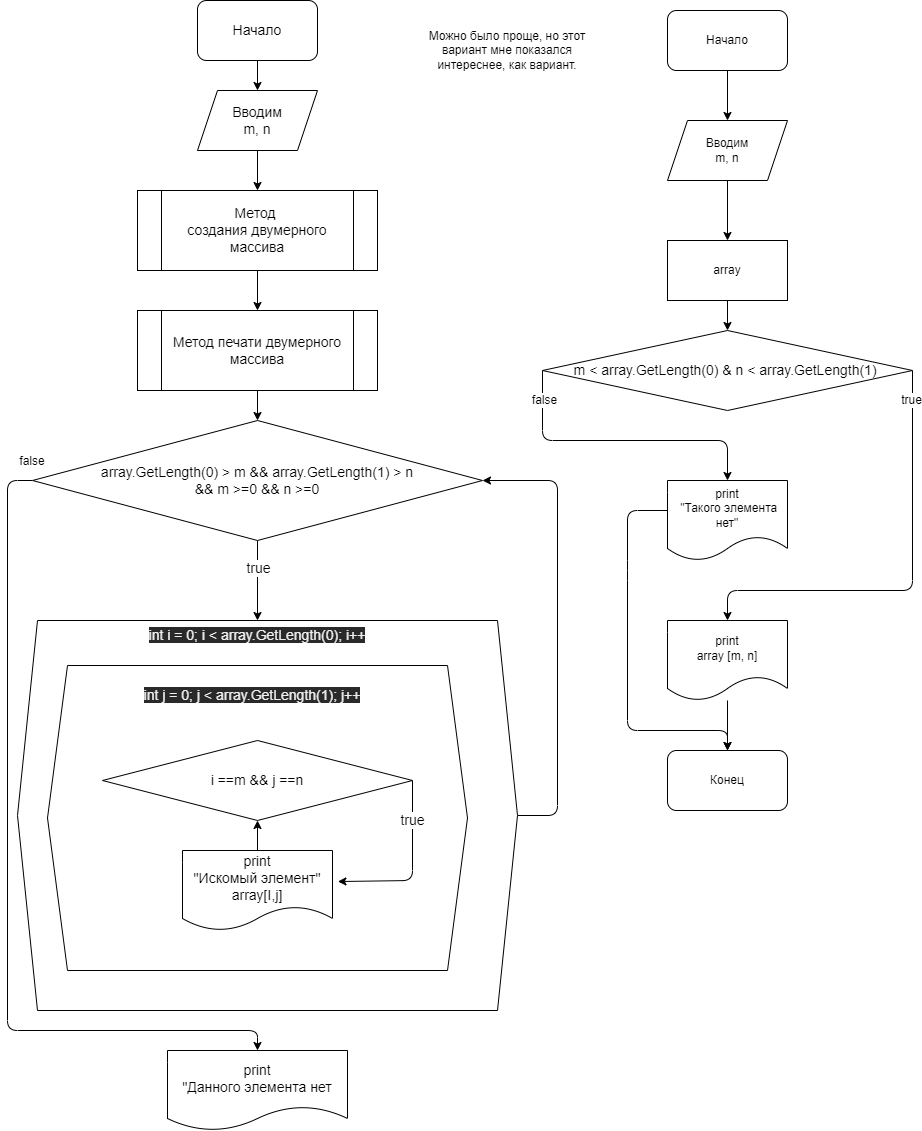

The diagram above was exported from draw.io. Its source (the exported page's mxGraphModel, read from the mxfile embedded in the PNG):
<mxGraphModel dx="1159" dy="557" grid="1" gridSize="10" guides="1" tooltips="1" connect="1" arrows="1" fold="1" page="1" pageScale="1" pageWidth="827" pageHeight="1169" math="0" shadow="0">
  <root>
    <mxCell id="0" />
    <mxCell id="1" parent="0" />
    <mxCell id="61" style="edgeStyle=none;html=1;exitX=1;exitY=0.5;exitDx=0;exitDy=0;entryX=1;entryY=0.5;entryDx=0;entryDy=0;fontSize=14;" parent="1" source="34" target="40" edge="1">
      <mxGeometry relative="1" as="geometry">
        <Array as="points">
          <mxPoint x="560" y="825" />
          <mxPoint x="560" y="490" />
        </Array>
      </mxGeometry>
    </mxCell>
    <mxCell id="34" value="" style="shape=hexagon;perimeter=hexagonPerimeter2;whiteSpace=wrap;html=1;fixedSize=1;fontSize=14;" parent="1" vertex="1">
      <mxGeometry x="20" y="630" width="500" height="390" as="geometry" />
    </mxCell>
    <mxCell id="54" value="" style="edgeStyle=none;html=1;fontSize=14;" parent="1" source="2" target="3" edge="1">
      <mxGeometry relative="1" as="geometry" />
    </mxCell>
    <mxCell id="2" value="&lt;font style=&quot;font-size: 14px&quot;&gt;Начало&lt;/font&gt;" style="rounded=1;whiteSpace=wrap;html=1;" parent="1" vertex="1">
      <mxGeometry x="200" y="10" width="120" height="60" as="geometry" />
    </mxCell>
    <mxCell id="55" value="" style="edgeStyle=none;html=1;fontSize=14;" parent="1" source="3" target="53" edge="1">
      <mxGeometry relative="1" as="geometry" />
    </mxCell>
    <mxCell id="3" value="Вводим&lt;br&gt;m, n" style="shape=parallelogram;perimeter=parallelogramPerimeter;whiteSpace=wrap;html=1;fixedSize=1;fontSize=14;" parent="1" vertex="1">
      <mxGeometry x="200" y="100" width="120" height="60" as="geometry" />
    </mxCell>
    <mxCell id="46" style="edgeStyle=none;html=1;exitX=0;exitY=0.5;exitDx=0;exitDy=0;entryX=0;entryY=0.5;entryDx=0;entryDy=0;fontSize=14;" parent="1" source="32" edge="1">
      <mxGeometry relative="1" as="geometry">
        <mxPoint x="75" y="840" as="targetPoint" />
      </mxGeometry>
    </mxCell>
    <mxCell id="47" style="edgeStyle=none;html=1;exitX=0;exitY=0.5;exitDx=0;exitDy=0;entryX=0;entryY=0.5;entryDx=0;entryDy=0;fontSize=14;" parent="1" source="32" edge="1">
      <mxGeometry relative="1" as="geometry">
        <mxPoint x="75" y="840" as="targetPoint" />
      </mxGeometry>
    </mxCell>
    <mxCell id="48" style="edgeStyle=none;html=1;exitX=0;exitY=0.5;exitDx=0;exitDy=0;entryX=0;entryY=0.5;entryDx=0;entryDy=0;fontSize=14;" parent="1" source="32" edge="1">
      <mxGeometry relative="1" as="geometry">
        <mxPoint x="75" y="840" as="targetPoint" />
      </mxGeometry>
    </mxCell>
    <mxCell id="32" value="" style="shape=hexagon;perimeter=hexagonPerimeter2;whiteSpace=wrap;html=1;fixedSize=1;fontSize=14;" parent="1" vertex="1">
      <mxGeometry x="50" y="675" width="420" height="305" as="geometry" />
    </mxCell>
    <mxCell id="25" style="edgeStyle=none;html=1;entryX=1.036;entryY=0.388;entryDx=0;entryDy=0;entryPerimeter=0;fontSize=14;exitX=1;exitY=0.5;exitDx=0;exitDy=0;" parent="1" source="31" target="27" edge="1">
      <mxGeometry relative="1" as="geometry">
        <mxPoint x="400" y="810" as="sourcePoint" />
        <Array as="points">
          <mxPoint x="415" y="890" />
        </Array>
      </mxGeometry>
    </mxCell>
    <mxCell id="43" value="true" style="edgeLabel;html=1;align=center;verticalAlign=middle;resizable=0;points=[];fontSize=14;" parent="25" vertex="1" connectable="0">
      <mxGeometry x="-0.557" y="-1" relative="1" as="geometry">
        <mxPoint as="offset" />
      </mxGeometry>
    </mxCell>
    <mxCell id="60" value="" style="edgeStyle=none;html=1;fontSize=14;" parent="1" source="27" target="31" edge="1">
      <mxGeometry relative="1" as="geometry" />
    </mxCell>
    <mxCell id="27" value="print&lt;br&gt;&quot;Искомый элемент&quot; array[I,j]" style="shape=document;whiteSpace=wrap;html=1;boundedLbl=1;fontSize=14;" parent="1" vertex="1">
      <mxGeometry x="185" y="860" width="150" height="80" as="geometry" />
    </mxCell>
    <mxCell id="31" value="i ==m &amp;amp;&amp;amp; j ==n" style="rhombus;whiteSpace=wrap;html=1;fontSize=14;" parent="1" vertex="1">
      <mxGeometry x="105" y="750" width="310" height="80" as="geometry" />
    </mxCell>
    <mxCell id="33" value="&#10;&#10;&lt;span style=&quot;color: rgb(240, 240, 240); font-family: helvetica; font-size: 14px; font-style: normal; font-weight: 400; letter-spacing: normal; text-align: center; text-indent: 0px; text-transform: none; word-spacing: 0px; background-color: rgb(42, 42, 42); display: inline; float: none;&quot;&gt;int j = 0; j &amp;lt; array.GetLength(1); j++&lt;/span&gt;&#10;&#10;" style="text;html=1;strokeColor=none;fillColor=none;align=center;verticalAlign=middle;whiteSpace=wrap;rounded=0;fontSize=14;" parent="1" vertex="1">
      <mxGeometry x="60" y="690" width="390" height="30" as="geometry" />
    </mxCell>
    <mxCell id="35" value="&#10;&#10;&lt;span style=&quot;color: rgb(240, 240, 240); font-family: helvetica; font-size: 14px; font-style: normal; font-weight: 400; letter-spacing: normal; text-align: center; text-indent: 0px; text-transform: none; word-spacing: 0px; background-color: rgb(42, 42, 42); display: inline; float: none;&quot;&gt;int i = 0; i &amp;lt; array.GetLength(0); i++&lt;/span&gt;&#10;&#10;" style="text;html=1;strokeColor=none;fillColor=none;align=center;verticalAlign=middle;whiteSpace=wrap;rounded=0;fontSize=14;" parent="1" vertex="1">
      <mxGeometry x="100" y="630" width="320" height="30" as="geometry" />
    </mxCell>
    <mxCell id="41" value="" style="edgeStyle=none;html=1;fontSize=14;" parent="1" source="40" target="35" edge="1">
      <mxGeometry relative="1" as="geometry" />
    </mxCell>
    <mxCell id="51" value="true" style="edgeLabel;html=1;align=center;verticalAlign=middle;resizable=0;points=[];fontSize=14;" parent="41" vertex="1" connectable="0">
      <mxGeometry x="-0.3333" relative="1" as="geometry">
        <mxPoint as="offset" />
      </mxGeometry>
    </mxCell>
    <mxCell id="62" style="edgeStyle=none;html=1;exitX=0;exitY=0.5;exitDx=0;exitDy=0;entryX=0.5;entryY=0;entryDx=0;entryDy=0;fontSize=14;" parent="1" source="40" target="42" edge="1">
      <mxGeometry relative="1" as="geometry">
        <Array as="points">
          <mxPoint x="10" y="490" />
          <mxPoint x="10" y="1040" />
          <mxPoint x="260" y="1040" />
        </Array>
      </mxGeometry>
    </mxCell>
    <mxCell id="40" value="&lt;span&gt;array.GetLength(0) &amp;gt; m &amp;amp;&amp;amp; array.GetLength(1) &amp;gt; n&lt;br&gt;&amp;nbsp;&amp;amp;&amp;amp; m &amp;gt;=0 &amp;amp;&amp;amp; n &amp;gt;=0&amp;nbsp;&lt;/span&gt;" style="rhombus;whiteSpace=wrap;html=1;fontSize=14;" parent="1" vertex="1">
      <mxGeometry x="35" y="430" width="450" height="120" as="geometry" />
    </mxCell>
    <mxCell id="42" value="print&lt;br&gt;&quot;Данного элемента нет" style="shape=document;whiteSpace=wrap;html=1;boundedLbl=1;fontSize=14;" parent="1" vertex="1">
      <mxGeometry x="170" y="1060" width="180" height="80" as="geometry" />
    </mxCell>
    <mxCell id="57" value="" style="edgeStyle=none;html=1;fontSize=14;" parent="1" source="50" target="40" edge="1">
      <mxGeometry relative="1" as="geometry" />
    </mxCell>
    <mxCell id="50" value="Метод печати двумерного массива" style="shape=process;whiteSpace=wrap;html=1;backgroundOutline=1;fontSize=14;" parent="1" vertex="1">
      <mxGeometry x="140" y="320" width="240" height="80" as="geometry" />
    </mxCell>
    <mxCell id="56" value="" style="edgeStyle=none;html=1;fontSize=14;" parent="1" source="53" target="50" edge="1">
      <mxGeometry relative="1" as="geometry" />
    </mxCell>
    <mxCell id="53" value="Метод &lt;br&gt;создания двумерного массива" style="shape=process;whiteSpace=wrap;html=1;backgroundOutline=1;fontSize=14;" parent="1" vertex="1">
      <mxGeometry x="140" y="200" width="240" height="80" as="geometry" />
    </mxCell>
    <mxCell id="63" value="&lt;font style=&quot;font-size: 12px&quot;&gt;false&lt;/font&gt;" style="text;html=1;strokeColor=none;fillColor=none;align=center;verticalAlign=middle;whiteSpace=wrap;rounded=0;fontSize=14;" parent="1" vertex="1">
      <mxGeometry x="5" y="455" width="60" height="30" as="geometry" />
    </mxCell>
    <mxCell id="64" value="Можно было проще,&amp;nbsp;но этот вариант мне показался интереснее, как вариант." style="text;html=1;strokeColor=none;fillColor=none;align=center;verticalAlign=middle;whiteSpace=wrap;rounded=0;fontSize=12;" parent="1" vertex="1">
      <mxGeometry x="410" y="20" width="200" height="80" as="geometry" />
    </mxCell>
    <mxCell id="71" value="" style="edgeStyle=none;html=1;fontSize=12;" parent="1" source="65" target="66" edge="1">
      <mxGeometry relative="1" as="geometry" />
    </mxCell>
    <mxCell id="65" value="Начало" style="rounded=1;whiteSpace=wrap;html=1;fontSize=12;" parent="1" vertex="1">
      <mxGeometry x="670" y="20" width="120" height="60" as="geometry" />
    </mxCell>
    <mxCell id="72" value="" style="edgeStyle=none;html=1;fontSize=12;" parent="1" source="66" target="67" edge="1">
      <mxGeometry relative="1" as="geometry" />
    </mxCell>
    <mxCell id="66" value="Вводим&lt;br&gt;m, n" style="shape=parallelogram;perimeter=parallelogramPerimeter;whiteSpace=wrap;html=1;fixedSize=1;fontSize=12;" parent="1" vertex="1">
      <mxGeometry x="670" y="130" width="120" height="60" as="geometry" />
    </mxCell>
    <mxCell id="81" value="" style="edgeStyle=none;html=1;fontSize=12;" parent="1" source="67" target="68" edge="1">
      <mxGeometry relative="1" as="geometry" />
    </mxCell>
    <mxCell id="67" value="array" style="rounded=0;whiteSpace=wrap;html=1;fontSize=12;" parent="1" vertex="1">
      <mxGeometry x="670" y="250" width="120" height="60" as="geometry" />
    </mxCell>
    <mxCell id="73" style="edgeStyle=none;html=1;exitX=0;exitY=0.5;exitDx=0;exitDy=0;entryX=0.5;entryY=0;entryDx=0;entryDy=0;fontSize=12;" parent="1" source="68" target="69" edge="1">
      <mxGeometry relative="1" as="geometry">
        <Array as="points">
          <mxPoint x="545" y="450" />
          <mxPoint x="730" y="450" />
        </Array>
      </mxGeometry>
    </mxCell>
    <mxCell id="75" value="false" style="edgeLabel;html=1;align=center;verticalAlign=middle;resizable=0;points=[];fontSize=12;" parent="73" vertex="1" connectable="0">
      <mxGeometry x="-0.6814" y="1" relative="1" as="geometry">
        <mxPoint y="-18" as="offset" />
      </mxGeometry>
    </mxCell>
    <mxCell id="76" style="edgeStyle=none;html=1;exitX=1;exitY=0.5;exitDx=0;exitDy=0;fontSize=12;entryX=0.5;entryY=0;entryDx=0;entryDy=0;" parent="1" source="68" target="70" edge="1">
      <mxGeometry relative="1" as="geometry">
        <mxPoint x="910" y="600" as="targetPoint" />
        <Array as="points">
          <mxPoint x="915" y="600" />
          <mxPoint x="730" y="600" />
        </Array>
      </mxGeometry>
    </mxCell>
    <mxCell id="77" value="true" style="edgeLabel;html=1;align=center;verticalAlign=middle;resizable=0;points=[];fontSize=12;" parent="76" vertex="1" connectable="0">
      <mxGeometry x="-0.7057" y="-2" relative="1" as="geometry">
        <mxPoint y="-35" as="offset" />
      </mxGeometry>
    </mxCell>
    <mxCell id="68" value="&lt;span style=&quot;font-size: 14px&quot;&gt;m &amp;lt; array.GetLength(0) &amp;amp; n &amp;lt; array.GetLength(1)&lt;/span&gt;&lt;span style=&quot;font-size: 14px&quot;&gt;&amp;nbsp;&lt;/span&gt;" style="rhombus;whiteSpace=wrap;html=1;fontSize=12;" parent="1" vertex="1">
      <mxGeometry x="545" y="340" width="370" height="80" as="geometry" />
    </mxCell>
    <mxCell id="80" style="edgeStyle=none;html=1;exitX=0;exitY=0.375;exitDx=0;exitDy=0;fontSize=12;exitPerimeter=0;entryX=0.5;entryY=0;entryDx=0;entryDy=0;" parent="1" source="69" target="78" edge="1">
      <mxGeometry relative="1" as="geometry">
        <mxPoint x="670" y="750" as="targetPoint" />
        <Array as="points">
          <mxPoint x="630" y="520" />
          <mxPoint x="630" y="580" />
          <mxPoint x="630" y="740" />
          <mxPoint x="730" y="740" />
        </Array>
      </mxGeometry>
    </mxCell>
    <mxCell id="69" value="print&lt;br&gt;&amp;nbsp;&quot;Такого элемента нет&quot;" style="shape=document;whiteSpace=wrap;html=1;boundedLbl=1;fontSize=12;" parent="1" vertex="1">
      <mxGeometry x="670" y="490" width="120" height="80" as="geometry" />
    </mxCell>
    <mxCell id="79" value="" style="edgeStyle=none;html=1;fontSize=12;" parent="1" source="70" target="78" edge="1">
      <mxGeometry relative="1" as="geometry" />
    </mxCell>
    <mxCell id="70" value="print&lt;br&gt;array [m, n]" style="shape=document;whiteSpace=wrap;html=1;boundedLbl=1;fontSize=12;" parent="1" vertex="1">
      <mxGeometry x="670" y="630" width="120" height="80" as="geometry" />
    </mxCell>
    <mxCell id="78" value="Конец" style="rounded=1;whiteSpace=wrap;html=1;fontSize=12;" parent="1" vertex="1">
      <mxGeometry x="670" y="760" width="120" height="60" as="geometry" />
    </mxCell>
  </root>
</mxGraphModel>